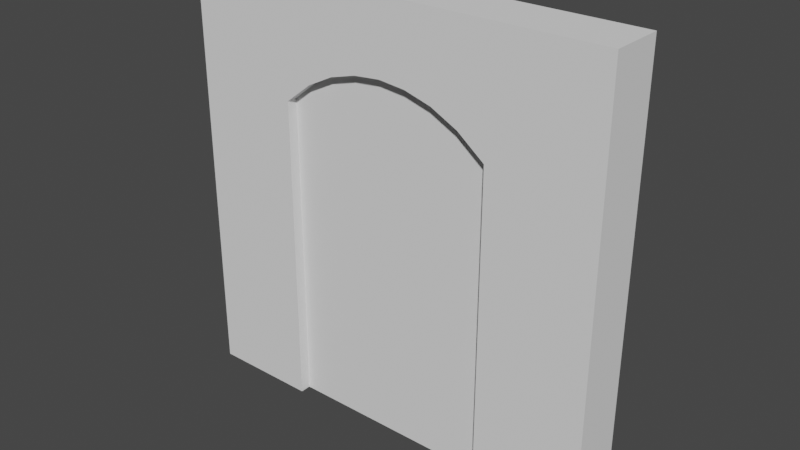 # Source: building_round_door_2x2_inside.blend  (saved by Blender 2.82.7; exported with 4.5.12 LTS)
import bpy
from mathutils import Matrix  # noqa: F401  (used for matrix-valued properties, if any)

bpy.ops.wm.read_factory_settings(use_empty=True)
scene = bpy.context.scene
scene.name = 'Scene'

# ---- collections
col_collection = bpy.data.collections.new('Collection'); scene.collection.children.link(col_collection)

# ---- world
world_world = bpy.data.worlds.new('World'); scene.world = world_world
world_world.use_nodes = True; world_world.node_tree.nodes.clear()
_N = world_world.node_tree.nodes; _L = world_world.node_tree.links
n0 = _N.new('ShaderNodeOutputWorld'); n0.name = 'World Output'; n0.location = (300, 300)
n1 = _N.new('ShaderNodeBackground'); n1.name = 'Background'; n1.location = (10, 300)
n1.inputs[0].default_value = (0.05088, 0.05088, 0.05088, 1.0)
_L.new(n1.outputs[0], n0.inputs[0])
n0.is_active_output = True
world_world.color = (0.05088, 0.05088, 0.05088)
world_world.use_sun_shadow = False
world_world.sun_shadow_jitter_overblur = 0.0

# ---- meshes
me_cube_001 = bpy.data.meshes.new('Cube.001')
me_cube_001.from_pydata([(0.0, 0.0, 0.0), (0.0, 0.0, 2.0), (2.0, 0.0, 0.0), (2.0, 0.0, 2.0), (2.0, 0.25, 0.0), (2.0, 0.25, 2.0), (-1.49e-08, 0.25, 0.0), (-1.49e-08, 0.25, 2.0), (0.5, 0.0, 0.0), (1.5, 0.2, 1.461), (1.5, 0.0, 0.0), (1.5, 0.0, 2.0), (1.5, 0.05, 1.461), (0.5, 0.0, 2.0), (1.5, 0.25, 0.0), (1.5, 0.2, 0.0), (0.5, 0.25, 0.0), (1.5, 0.25, 2.0), (0.5, 0.2, 0.0), (0.5, 0.25, 2.0), (2.0, 0.25, 1.461), (2.0, 0.0, 1.461), (-1.49e-08, 0.25, 1.461), (0.0, 0.0, 1.461), (1.5, 0.0, 1.461), (1.5, 0.05, 0.0), (0.5, 0.0, 1.461), (1.5, 0.25, 1.461), (0.5, 0.05, 0.0), (0.5, 0.25, 1.461), (0.5, 0.2, 1.461), (0.5, 0.05, 1.461), (0.625, 0.05, 0.0), (0.75, 0.05, 0.0), (0.875, 0.05, 0.0), (1.0, 0.05, 0.0), (1.125, 0.05, 0.0), (1.25, 0.05, 0.0), (1.375, 0.05, 0.0), (1.375, 0.0, 2.0), (1.25, 0.0, 2.0), (1.125, 0.0, 2.0), (1.0, 0.0, 2.0), (0.875, 0.0, 2.0), (0.75, 0.0, 2.0), (0.625, 0.0, 2.0), (0.625, 0.05, 1.559), (0.75, 0.05, 1.622), (0.875, 0.05, 1.657), (1.0, 0.05, 1.669), (1.125, 0.05, 1.657), (1.25, 0.05, 1.622), (1.375, 0.05, 1.559), (1.375, 0.25, 2.0), (1.25, 0.25, 2.0), (1.125, 0.25, 2.0), (1.0, 0.25, 2.0), (0.875, 0.25, 2.0), (0.75, 0.25, 2.0), (0.625, 0.25, 2.0), (1.375, 0.2, 0.0), (1.25, 0.2, 0.0), (1.125, 0.2, 0.0), (1.0, 0.2, 0.0), (0.875, 0.2, 0.0), (0.75, 0.2, 0.0), (0.625, 0.2, 0.0), (1.375, 0.25, 1.559), (1.25, 0.25, 1.622), (1.125, 0.25, 1.657), (1.0, 0.25, 1.669), (0.875, 0.25, 1.657), (0.75, 0.25, 1.622), (0.625, 0.25, 1.559), (1.375, 0.2, 1.559), (1.25, 0.2, 1.622), (1.125, 0.2, 1.657), (1.0, 0.2, 1.669), (0.875, 0.2, 1.657), (0.75, 0.2, 1.622), (0.625, 0.2, 1.559), (0.625, 0.0, 1.559), (0.75, 0.0, 1.622), (0.875, 0.0, 1.657), (1.0, 0.0, 1.669), (1.125, 0.0, 1.657), (1.25, 0.0, 1.622), (1.375, 0.0, 1.559)], [], [(29, 22, 7, 19), (20, 5, 3, 21), (26, 13, 1, 23), (13, 19, 7, 1), (22, 23, 1, 7), (3, 5, 17, 11), (87, 24, 11, 39), (87, 52, 12, 24), (21, 3, 11, 24), (59, 73, 29, 19), (80, 30, 18, 66), (20, 27, 17, 5), (32, 46, 31, 28), (73, 29, 30, 80), (4, 20, 21, 2), (8, 26, 23, 0), (6, 0, 23, 22), (2, 21, 24, 10), (27, 20, 4, 14), (6, 22, 29, 16), (45, 59, 19, 13), (38, 25, 15, 60), (2, 10, 25, 15, 14, 4), (0, 6, 16, 18, 28, 8), (31, 26, 8, 28), (24, 12, 25, 10), (27, 14, 15, 9), (30, 29, 16, 18), (28, 32, 66, 18), (32, 33, 65, 66), (33, 34, 64, 65), (34, 35, 63, 64), (35, 36, 62, 63), (36, 37, 61, 62), (37, 38, 60, 61), (11, 17, 53, 39), (39, 53, 54, 40), (40, 54, 55, 41), (41, 55, 56, 42), (42, 56, 57, 43), (43, 57, 58, 44), (44, 58, 59, 45), (27, 67, 74, 9), (67, 68, 75, 74), (68, 69, 76, 75), (69, 70, 77, 76), (70, 71, 78, 77), (71, 72, 79, 78), (72, 73, 80, 79), (25, 12, 52, 38), (38, 52, 51, 37), (37, 51, 50, 36), (36, 50, 49, 35), (35, 49, 48, 34), (34, 48, 47, 33), (33, 47, 46, 32), (9, 74, 60, 15), (74, 75, 61, 60), (75, 76, 62, 61), (76, 77, 63, 62), (77, 78, 64, 63), (78, 79, 65, 64), (79, 80, 66, 65), (17, 27, 67, 53), (53, 67, 68, 54), (54, 68, 69, 55), (55, 69, 70, 56), (56, 70, 71, 57), (57, 71, 72, 58), (58, 72, 73, 59), (26, 31, 46, 81), (81, 46, 47, 82), (82, 47, 48, 83), (83, 48, 49, 84), (84, 49, 50, 85), (85, 50, 51, 86), (86, 51, 52, 87), (26, 81, 45, 13), (81, 82, 44, 45), (82, 83, 43, 44), (83, 84, 42, 43), (84, 85, 41, 42), (85, 86, 40, 41), (86, 87, 39, 40)])
_uv = me_cube_001.uv_layers.new(name='UVMap')
_uv.uv.foreach_set('vector', [0.0, 0.0, 0.0, 0.0, 0.0, 0.0, 0.0, 0.0, 0.0, 0.0, 0.0, 0.0, 0.0, 0.0, 0.0, 0.0, 0.0, 0.0, 0.0, 0.0, 0.0, 0.0, 0.0, 0.0, 0.0, 0.0, 0.0, 0.0, 0.0, 0.0, 0.0, 0.0, 0.0, 0.0, 0.0, 0.0, 0.0, 0.0, 0.0, 0.0, 0.0, 0.0, 0.0, 0.0, 0.0, 0.0, 0.0, 0.0, 0.0, 0.0, 0.0, 0.0, 0.0, 0.0, 0.0, 0.0, 0.0, 0.0, 0.0, 0.0, 0.0, 0.0, 0.0, 0.0, 0.0, 0.0, 0.0, 0.0, 0.0, 0.0, 0.0, 0.0, 0.0, 0.0, 0.0, 0.0, 0.0, 0.0, 0.0, 0.0, 0.0, 0.0, 0.0, 0.0, 0.0, 0.0, 0.0, 0.0, 0.0, 0.0, 0.0, 0.0, 0.0, 0.0, 0.0, 0.0, 0.0, 0.0, 0.0, 0.0, 0.0, 0.0, 0.0, 0.0, 0.0, 0.0, 0.0, 0.0, 0.0, 0.0, 0.0, 0.0, 0.0, 0.0, 0.0, 0.0, 0.0, 0.0, 0.0, 0.0, 0.0, 0.0, 0.0, 0.0, 0.0, 0.0, 0.0, 0.0, 0.0, 0.0, 0.0, 0.0, 0.0, 0.0, 0.0, 0.0, 0.0, 0.0, 0.0, 0.0, 0.0, 0.0, 0.0, 0.0, 0.0, 0.0, 0.0, 0.0, 0.0, 0.0, 0.0, 0.0, 0.0, 0.0, 0.0, 0.0, 0.0, 0.0, 0.0, 0.0, 0.0, 0.0, 0.0, 0.0, 0.0, 0.0, 0.0, 0.0, 0.0, 0.0, 0.0, 0.0, 0.0, 0.0, 0.0, 0.0, 0.0, 0.0, 0.0, 0.0, 0.0, 0.0, 0.0, 0.0, 0.0, 0.0, 0.0, 0.0, 0.0, 0.0, 0.0, 0.0, 0.0, 0.0, 0.0, 0.0, 0.0, 0.0, 0.0, 0.0, 0.0, 0.0, 0.0, 0.0, 0.0, 0.0, 0.0, 0.0, 0.0, 0.0, 0.0, 0.0, 0.0, 0.0, 0.0, 0.0, 0.0, 0.0, 0.0, 0.0, 0.0, 0.0, 0.0, 0.0, 0.0, 0.0, 0.0, 0.0, 0.0, 0.0, 0.0, 0.0, 0.0, 0.0, 0.0, 0.0, 0.0, 0.0, 0.0, 0.0, 0.0, 0.0, 0.0, 0.0, 0.0, 0.0, 0.0, 0.0, 0.0, 0.0, 0.0, 0.0, 0.0, 0.0, 0.0, 0.0, 0.0, 0.0, 0.0, 0.0, 0.0, 0.0, 0.0, 0.0, 0.0, 0.0, 0.0, 0.0, 0.0, 0.0, 0.0, 0.0, 0.0, 0.0, 0.0, 0.0, 0.0, 0.0, 0.0, 0.0, 0.0, 0.0, 0.0, 0.0, 0.0, 0.0, 0.0, 0.0, 0.0, 0.0, 0.0, 0.0, 0.0, 0.0, 0.0, 0.0, 0.0, 0.0, 0.0, 0.0, 0.0, 0.0, 0.0, 0.0, 0.0, 0.0, 0.0, 0.0, 0.0, 0.0, 0.0, 0.0, 0.0, 0.0, 0.0, 0.0, 0.0, 0.0, 0.0, 0.0, 0.0, 0.0, 0.0, 0.0, 0.0, 0.0, 0.0, 0.0, 0.0, 0.0, 0.0, 0.0, 0.0, 0.0, 0.0, 0.0, 0.0, 0.0, 0.0, 0.0, 0.0, 0.0, 0.0, 0.0, 0.0, 0.0, 0.0, 0.0, 0.0, 0.0, 0.0, 0.0, 0.0, 0.0, 0.0, 0.0, 0.0, 0.0, 0.0, 0.0, 0.0, 0.0, 0.0, 0.0, 0.0, 0.0, 0.0, 0.0, 0.0, 0.0, 0.0, 0.0, 0.0, 0.0, 0.0, 0.0, 0.0, 0.0, 0.0, 0.0, 0.0, 0.0, 0.0, 0.0, 0.0, 0.0, 0.0, 0.0, 0.0, 0.0, 0.0, 0.0, 0.0, 0.0, 0.0, 0.0, 0.0, 0.0, 0.0, 0.0, 0.0, 0.0, 0.0, 0.0, 0.0, 0.0, 0.0, 0.0, 0.0, 0.0, 0.0, 0.0, 0.0, 0.0, 0.0, 0.0, 0.0, 0.0, 0.0, 0.0, 0.0, 0.0, 0.0, 0.0, 0.0, 0.0, 0.0, 0.0, 0.0, 0.0, 0.0, 0.0, 0.0, 0.0, 0.0, 0.0, 0.0, 0.0, 0.0, 0.0, 0.0, 0.0, 0.0, 0.0, 0.0, 0.0, 0.0, 0.0, 0.0, 0.0, 0.0, 0.0, 0.0, 0.0, 0.0, 0.0, 0.0, 0.0, 0.0, 0.0, 0.0, 0.0, 0.0, 0.0, 0.0, 0.0, 0.0, 0.0, 0.0, 0.0, 0.0, 0.0, 0.0, 0.0, 0.0, 0.0, 0.0, 0.0, 0.0, 0.0, 0.0, 0.0, 0.0, 0.0, 0.0, 0.0, 0.0, 0.0, 0.0, 0.0, 0.0, 0.0, 0.0, 0.0, 0.0, 0.0, 0.0, 0.0, 0.0, 0.0, 0.0, 0.0, 0.0, 0.0, 0.0, 0.0, 0.0, 0.0, 0.0, 0.0, 0.0, 0.0, 0.0, 0.0, 0.0, 0.0, 0.0, 0.0, 0.0, 0.0, 0.0, 0.0, 0.0, 0.0, 0.0, 0.0, 0.0, 0.0, 0.0, 0.0, 0.0, 0.0, 0.0, 0.0, 0.0, 0.0, 0.0, 0.0, 0.0, 0.0, 0.0, 0.0, 0.0, 0.0, 0.0, 0.0, 0.0, 0.0, 0.0, 0.0, 0.0, 0.0, 0.0, 0.0, 0.0, 0.0, 0.0, 0.0, 0.0, 0.0, 0.0, 0.0, 0.0, 0.0, 0.0, 0.0, 0.0, 0.0, 0.0, 0.0, 0.0, 0.0, 0.0, 0.0, 0.0, 0.0, 0.0, 0.0, 0.0, 0.0, 0.0, 0.0, 0.0, 0.0, 0.0, 0.0, 0.0, 0.0, 0.0, 0.0, 0.0, 0.0, 0.0, 0.0, 0.0, 0.0, 0.0, 0.0, 0.0, 0.0, 0.0, 0.0, 0.0, 0.0, 0.0, 0.0, 0.0, 0.0, 0.0, 0.0, 0.0, 0.0, 0.0, 0.0, 0.0, 0.0, 0.0, 0.0, 0.0, 0.0, 0.0, 0.0, 0.0, 0.0, 0.0, 0.0, 0.0, 0.0, 0.0, 0.0, 0.0, 0.0, 0.0, 0.0, 0.0, 0.0, 0.0, 0.0, 0.0, 0.0, 0.0, 0.0, 0.0, 0.0, 0.0, 0.0, 0.0, 0.0, 0.0, 0.0, 0.0, 0.0, 0.0, 0.0, 0.0, 0.0, 0.0, 0.0, 0.0, 0.0, 0.0, 0.0, 0.0, 0.0, 0.0, 0.0, 0.0, 0.0, 0.0, 0.0, 0.0, 0.0, 0.0, 0.0, 0.0, 0.0, 0.0, 0.0, 0.0, 0.0])
me_cube_001.use_remesh_fix_poles = True
me_cube_001.use_remesh_preserve_attributes = False
me_cube_001.use_mirror_vertex_groups = False
me_cube_001.update()

# ---- objects
ob_building_round_door_2x2_inside = bpy.data.objects.new('building_round_door_2x2_inside', me_cube_001)

# ---- transforms, parenting, visibility, modifiers, constraints
ob_building_round_door_2x2_inside.location = (0.0, 0.0, 0.0)
ob_building_round_door_2x2_inside.lineart.crease_threshold = 0.0

# ---- collection membership
col_collection.objects.link(ob_building_round_door_2x2_inside)

# ---- scene / render settings (as saved in the file)
scene.frame_start = 1; scene.frame_end = 250; scene.frame_set(1)
scene.render.engine = 'BLENDER_EEVEE_NEXT'
scene.cycles.use_denoising = False
scene.cycles.samples = 128
scene.cycles.sampling_pattern = 'TABULATED_SOBOL'
scene.cycles.use_adaptive_sampling = False
scene.cycles.use_light_tree = False
scene.view_settings.view_transform = 'Filmic'
bpy.context.view_layer.update()

# ---- added for rendering (the .blend has no active camera and no usable light): camera, sun
cam_auto = bpy.data.cameras.new('AutoCamera')
cam_auto.lens = 50.0
cam_auto.sensor_width = 36.0
cam_auto.clip_end = 1000.0
ob_auto_camera = bpy.data.objects.new('AutoCamera', cam_auto)
scene.collection.objects.link(ob_auto_camera)
ob_auto_camera.location = (3.62713, -3.02756, 3.10171)
ob_auto_camera.rotation_euler = (1.09748, -7.21219e-08, 0.694738)
scene.camera = ob_auto_camera
light_auto_sun = bpy.data.lights.new('AutoSun', 'SUN')
light_auto_sun.energy = 3.0
light_auto_sun.angle = 0.0523599
ob_auto_sun = bpy.data.objects.new('AutoSun', light_auto_sun)
scene.collection.objects.link(ob_auto_sun)
ob_auto_sun.rotation_euler = (0.872665, 0.174533, 0.523599)
bpy.context.view_layer.update()
